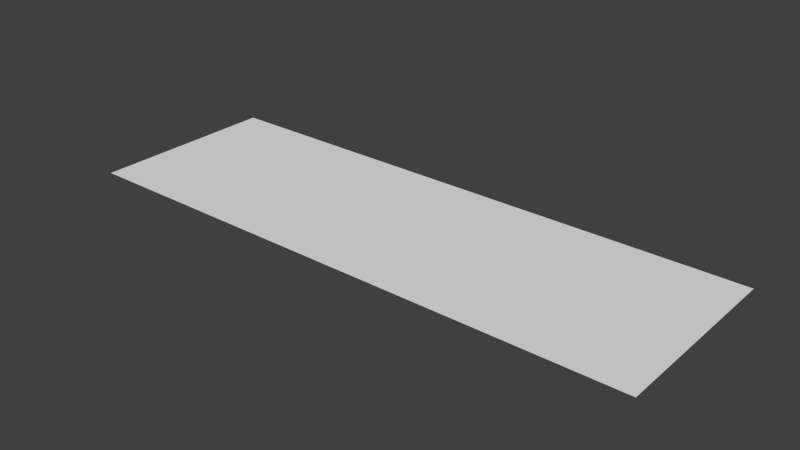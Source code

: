 # Source: Text.blend  (saved by Blender 2.66.0; exported with 4.5.12 LTS)
import bpy
from mathutils import Matrix  # noqa: F401  (used for matrix-valued properties, if any)

bpy.ops.wm.read_factory_settings(use_empty=True)
scene = bpy.context.scene
scene.name = 'Scene'

# ---- collections
col_collection_1 = bpy.data.collections.new('Collection 1'); scene.collection.children.link(col_collection_1)

# ---- materials (node trees are filled in below, after node groups)
mat_texturematerial = bpy.data.materials.new('TextureMaterial')
mat_texturematerial.alpha_threshold = 0.0
mat_texturematerial.use_transparent_shadow = False
mat_texturematerial.preview_render_type = 'FLAT'
mat_texturematerial.roughness = 0.5

# ---- material node trees

# ---- world
world_world = bpy.data.worlds.new('World'); scene.world = world_world
world_world.color = (0.05088, 0.05088, 0.05088)
world_world.use_sun_shadow = False
world_world.sun_shadow_jitter_overblur = 0.0
world_world.cycles.sampling_method = 'MANUAL'
world_world.cycles.sample_map_resolution = 256

# ---- meshes
me_cube = bpy.data.meshes.new('Cube')
me_cube.from_pydata([(-4.0, 1.32, -2.384e-07), (-4.0, -1.32, 2.384e-07), (4.0, -1.32, 2.384e-07), (4.0, 1.32, -2.384e-07)], [], [(0, 3, 2, 1)])
_uv = me_cube.uv_layers.new(name='UVMap')
_uv.uv.foreach_set('vector', [0.9999, 1.029, 0.0001, 1.029, 9.999e-05, 0.6994, 0.9999, 0.6994])
me_cube.materials.append(mat_texturematerial)
me_cube.use_remesh_preserve_volume = False
me_cube.use_remesh_preserve_attributes = False
me_cube.use_mirror_vertex_groups = False
me_cube.update()

# ---- objects
ob_cube = bpy.data.objects.new('Cube', me_cube)

# ---- transforms, parenting, visibility, modifiers, constraints
ob_cube.location = (0.0, 0.0, 0.0)
ob_cube.lock_rotations_4d = False
ob_cube.empty_display_type = 'ARROWS'
ob_cube.lineart.crease_threshold = 0.0

# ---- collection membership
col_collection_1.objects.link(ob_cube)

# ---- scene / render settings (as saved in the file)
scene.frame_start = 1; scene.frame_end = 250; scene.frame_set(1)
scene.render.engine = 'BLENDER_EEVEE_NEXT'
scene.render.image_settings.color_mode = 'RGB'
scene.render.image_settings.compression = 90
scene.render.resolution_percentage = 50
scene.render.dither_intensity = 0.0
scene.render.bake_margin = 2
scene.cycles.use_denoising = False
scene.cycles.samples = 10
scene.cycles.sampling_pattern = 'TABULATED_SOBOL'
scene.cycles.light_sampling_threshold = 0.0
scene.cycles.use_adaptive_sampling = False
scene.cycles.use_light_tree = False
scene.cycles.blur_glossy = 0.0
scene.cycles.volume_bounces = 1
scene.cycles.pixel_filter_type = 'GAUSSIAN'
scene.cycles.sample_clamp_indirect = 0.0
scene.view_settings.view_transform = 'Standard'
bpy.context.view_layer.update()

# ---- added for rendering (the .blend has no active camera and no usable light): camera, sun
cam_auto = bpy.data.cameras.new('AutoCamera')
cam_auto.lens = 50.0
cam_auto.sensor_width = 36.0
cam_auto.clip_end = 1000.0
ob_auto_camera = bpy.data.objects.new('AutoCamera', cam_auto)
scene.collection.objects.link(ob_auto_camera)
ob_auto_camera.location = (7.79441, -9.3533, 6.23553)
ob_auto_camera.rotation_euler = (1.09748, -7.21219e-08, 0.694738)
scene.camera = ob_auto_camera
light_auto_sun = bpy.data.lights.new('AutoSun', 'SUN')
light_auto_sun.energy = 3.0
light_auto_sun.angle = 0.0523599
ob_auto_sun = bpy.data.objects.new('AutoSun', light_auto_sun)
scene.collection.objects.link(ob_auto_sun)
ob_auto_sun.rotation_euler = (0.872665, 0.174533, 0.523599)
bpy.context.view_layer.update()

